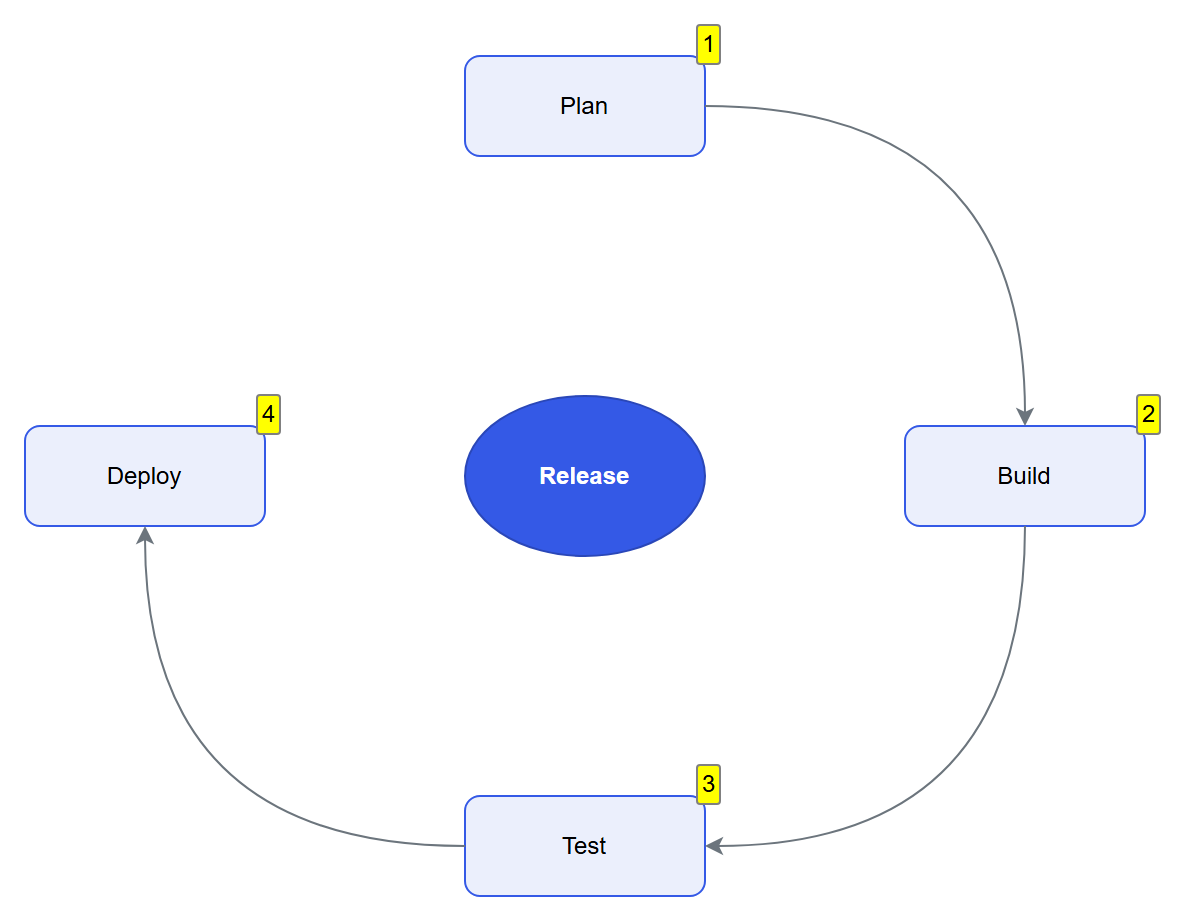

The diagram above was exported from draw.io. Its source (the exported page's mxGraphModel, read from the mxfile embedded in the PNG):
<mxGraphModel grid="1" gridSize="10" guides="1" tooltips="1" connect="1" arrows="1" fold="1" page="0" pageScale="1" math="0" shadow="0">
  <root>
    <mxCell id="0" />
    <mxCell id="1" parent="0" />
    <object id="release" label="Release" tooltip="The hub: angles are measured from its center">
      <mxCell style="ellipse;whiteSpace=wrap;html=1;fillColor=#3459E6;strokeColor=#2A47B8;fontColor=#FFFFFF;fontStyle=1;" vertex="1" parent="1">
        <mxGeometry x="200" y="190" width="120" height="80" as="geometry" />
      </mxCell>
    </object>
    <object id="plan" label="Plan" owner="Product">
      <mxCell style="rounded=1;whiteSpace=wrap;html=1;fillColor=#EBEFFC;strokeColor=#3459E6;enumerate=1;enumerateValue=1;" vertex="1" parent="1">
        <mxGeometry x="200" y="20" width="120" height="50" as="geometry" />
      </mxCell>
    </object>
    <object id="build" label="Build" owner="Engineering">
      <mxCell style="rounded=1;whiteSpace=wrap;html=1;fillColor=#EBEFFC;strokeColor=#3459E6;enumerate=1;enumerateValue=2;" vertex="1" parent="1">
        <mxGeometry x="420" y="205" width="120" height="50" as="geometry" />
      </mxCell>
    </object>
    <object id="test" label="Test" owner="Assurance">
      <mxCell style="rounded=1;whiteSpace=wrap;html=1;fillColor=#EBEFFC;strokeColor=#3459E6;enumerate=1;enumerateValue=3;" vertex="1" parent="1">
        <mxGeometry x="200" y="390" width="120" height="50" as="geometry" />
      </mxCell>
    </object>
    <object id="deploy" label="Deploy" owner="Operations">
      <mxCell style="rounded=1;whiteSpace=wrap;html=1;fillColor=#EBEFFC;strokeColor=#3459E6;enumerate=1;enumerateValue=4;" vertex="1" parent="1">
        <mxGeometry x="-20" y="205" width="120" height="50" as="geometry" />
      </mxCell>
    </object>
    <object id="plan-build" label="">
      <mxCell style="endArrow=classic;html=1;edgeStyle=orthogonalEdgeStyle;curved=1;exitX=1;exitY=0.5;entryX=0.5;entryY=0;strokeColor=#6C757D;" edge="1" parent="1" source="plan" target="build">
        <mxGeometry relative="1" as="geometry" />
      </mxCell>
    </object>
    <object id="build-test" label="">
      <mxCell style="endArrow=classic;html=1;edgeStyle=orthogonalEdgeStyle;curved=1;exitX=0.5;exitY=1;entryX=1;entryY=0.5;strokeColor=#6C757D;" edge="1" parent="1" source="build" target="test">
        <mxGeometry relative="1" as="geometry" />
      </mxCell>
    </object>
    <object id="test-deploy" label="">
      <mxCell style="endArrow=classic;html=1;edgeStyle=orthogonalEdgeStyle;curved=1;exitX=0;exitY=0.5;entryX=0.5;entryY=1;strokeColor=#6C757D;" edge="1" parent="1" source="test" target="deploy">
        <mxGeometry relative="1" as="geometry" />
      </mxCell>
    </object>
  </root>
</mxGraphModel>